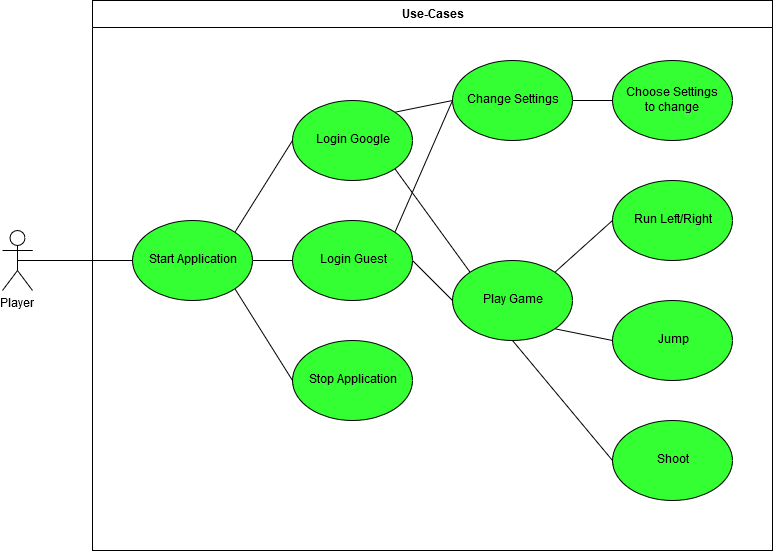

The diagram above was exported from draw.io. Its source (the exported page's mxGraphModel, read from the mxfile embedded in the PNG):
<mxGraphModel dx="2577" dy="794" grid="1" gridSize="10" guides="1" tooltips="1" connect="1" arrows="1" fold="1" page="1" pageScale="1" pageWidth="1169" pageHeight="826" background="#ffffff" math="0" shadow="0">
  <root>
    <mxCell id="0" />
    <mxCell id="1" parent="0" />
    <mxCell id="gdsnzIuS_pR4dw-8XA87-9" style="edgeStyle=orthogonalEdgeStyle;rounded=0;orthogonalLoop=1;jettySize=auto;html=1;entryX=0;entryY=0.5;entryDx=0;entryDy=0;endArrow=none;endFill=0;exitX=0.5;exitY=0.5;exitDx=0;exitDy=0;exitPerimeter=0;" parent="1" source="UCE65mSBs6iKDg8UYCPX-41" target="gdsnzIuS_pR4dw-8XA87-3" edge="1">
      <mxGeometry relative="1" as="geometry">
        <mxPoint x="-560" y="580" as="sourcePoint" />
      </mxGeometry>
    </mxCell>
    <mxCell id="UCE65mSBs6iKDg8UYCPX-41" value="&lt;div&gt;Player&lt;/div&gt;" style="shape=umlActor;verticalLabelPosition=bottom;labelBackgroundColor=#ffffff;verticalAlign=top;html=1;outlineConnect=0;" parent="1" vertex="1">
      <mxGeometry x="-570" y="510" width="30" height="60" as="geometry" />
    </mxCell>
    <mxCell id="UCE65mSBs6iKDg8UYCPX-80" value="Use-Cases" style="swimlane;whiteSpace=wrap;startSize=27;" parent="1" vertex="1">
      <mxGeometry x="-480" y="280" width="680" height="550" as="geometry" />
    </mxCell>
    <mxCell id="gdsnzIuS_pR4dw-8XA87-28" style="edgeStyle=none;rounded=0;orthogonalLoop=1;jettySize=auto;html=1;exitX=1;exitY=0;exitDx=0;exitDy=0;entryX=0;entryY=0.5;entryDx=0;entryDy=0;endArrow=none;endFill=0;" parent="UCE65mSBs6iKDg8UYCPX-80" source="UCE65mSBs6iKDg8UYCPX-81" target="gdsnzIuS_pR4dw-8XA87-5" edge="1">
      <mxGeometry relative="1" as="geometry" />
    </mxCell>
    <mxCell id="gdsnzIuS_pR4dw-8XA87-29" style="edgeStyle=none;rounded=0;orthogonalLoop=1;jettySize=auto;html=1;exitX=1;exitY=1;exitDx=0;exitDy=0;entryX=0;entryY=0;entryDx=0;entryDy=0;endArrow=none;endFill=0;" parent="UCE65mSBs6iKDg8UYCPX-80" source="UCE65mSBs6iKDg8UYCPX-81" target="gdsnzIuS_pR4dw-8XA87-6" edge="1">
      <mxGeometry relative="1" as="geometry" />
    </mxCell>
    <mxCell id="UCE65mSBs6iKDg8UYCPX-81" value="Login Google" style="ellipse;whiteSpace=wrap;html=1;fillColor=#33FF33;" parent="UCE65mSBs6iKDg8UYCPX-80" vertex="1">
      <mxGeometry x="200" y="100" width="120" height="80" as="geometry" />
    </mxCell>
    <mxCell id="gdsnzIuS_pR4dw-8XA87-30" style="edgeStyle=none;rounded=0;orthogonalLoop=1;jettySize=auto;html=1;exitX=1;exitY=0;exitDx=0;exitDy=0;entryX=0;entryY=0.5;entryDx=0;entryDy=0;endArrow=none;endFill=0;" parent="UCE65mSBs6iKDg8UYCPX-80" source="gdsnzIuS_pR4dw-8XA87-1" target="gdsnzIuS_pR4dw-8XA87-5" edge="1">
      <mxGeometry relative="1" as="geometry" />
    </mxCell>
    <mxCell id="gdsnzIuS_pR4dw-8XA87-31" style="edgeStyle=none;rounded=0;orthogonalLoop=1;jettySize=auto;html=1;exitX=1;exitY=0.5;exitDx=0;exitDy=0;entryX=0;entryY=0.5;entryDx=0;entryDy=0;endArrow=none;endFill=0;" parent="UCE65mSBs6iKDg8UYCPX-80" source="gdsnzIuS_pR4dw-8XA87-1" target="gdsnzIuS_pR4dw-8XA87-6" edge="1">
      <mxGeometry relative="1" as="geometry" />
    </mxCell>
    <mxCell id="gdsnzIuS_pR4dw-8XA87-1" value="Login Guest" style="ellipse;whiteSpace=wrap;html=1;fillColor=#33FF33;" parent="UCE65mSBs6iKDg8UYCPX-80" vertex="1">
      <mxGeometry x="200" y="220" width="120" height="80" as="geometry" />
    </mxCell>
    <mxCell id="gdsnzIuS_pR4dw-8XA87-2" value="Stop Application" style="ellipse;whiteSpace=wrap;html=1;fillColor=#33FF33;" parent="UCE65mSBs6iKDg8UYCPX-80" vertex="1">
      <mxGeometry x="200" y="340" width="120" height="80" as="geometry" />
    </mxCell>
    <mxCell id="gdsnzIuS_pR4dw-8XA87-25" style="rounded=0;orthogonalLoop=1;jettySize=auto;html=1;exitX=1;exitY=0;exitDx=0;exitDy=0;entryX=0;entryY=0.5;entryDx=0;entryDy=0;endArrow=none;endFill=0;" parent="UCE65mSBs6iKDg8UYCPX-80" source="gdsnzIuS_pR4dw-8XA87-3" target="UCE65mSBs6iKDg8UYCPX-81" edge="1">
      <mxGeometry relative="1" as="geometry" />
    </mxCell>
    <mxCell id="gdsnzIuS_pR4dw-8XA87-26" style="edgeStyle=none;rounded=0;orthogonalLoop=1;jettySize=auto;html=1;exitX=1;exitY=1;exitDx=0;exitDy=0;entryX=0;entryY=0.5;entryDx=0;entryDy=0;endArrow=none;endFill=0;" parent="UCE65mSBs6iKDg8UYCPX-80" source="gdsnzIuS_pR4dw-8XA87-3" target="gdsnzIuS_pR4dw-8XA87-2" edge="1">
      <mxGeometry relative="1" as="geometry" />
    </mxCell>
    <mxCell id="gdsnzIuS_pR4dw-8XA87-27" style="edgeStyle=none;rounded=0;orthogonalLoop=1;jettySize=auto;html=1;exitX=1;exitY=0.5;exitDx=0;exitDy=0;endArrow=none;endFill=0;" parent="UCE65mSBs6iKDg8UYCPX-80" source="gdsnzIuS_pR4dw-8XA87-3" target="gdsnzIuS_pR4dw-8XA87-1" edge="1">
      <mxGeometry relative="1" as="geometry" />
    </mxCell>
    <mxCell id="gdsnzIuS_pR4dw-8XA87-3" value="Start Application" style="ellipse;whiteSpace=wrap;html=1;fillColor=#33FF33;" parent="UCE65mSBs6iKDg8UYCPX-80" vertex="1">
      <mxGeometry x="40" y="220" width="120" height="80" as="geometry" />
    </mxCell>
    <mxCell id="gdsnzIuS_pR4dw-8XA87-39" style="edgeStyle=none;rounded=0;orthogonalLoop=1;jettySize=auto;html=1;exitX=1;exitY=0.5;exitDx=0;exitDy=0;entryX=0;entryY=0.5;entryDx=0;entryDy=0;endArrow=none;endFill=0;" parent="UCE65mSBs6iKDg8UYCPX-80" source="gdsnzIuS_pR4dw-8XA87-5" target="gdsnzIuS_pR4dw-8XA87-38" edge="1">
      <mxGeometry relative="1" as="geometry" />
    </mxCell>
    <mxCell id="gdsnzIuS_pR4dw-8XA87-5" value="Change Settings" style="ellipse;whiteSpace=wrap;html=1;fillColor=#33FF33;" parent="UCE65mSBs6iKDg8UYCPX-80" vertex="1">
      <mxGeometry x="360" y="60" width="120" height="80" as="geometry" />
    </mxCell>
    <mxCell id="gdsnzIuS_pR4dw-8XA87-33" style="edgeStyle=none;rounded=0;orthogonalLoop=1;jettySize=auto;html=1;exitX=1;exitY=0;exitDx=0;exitDy=0;entryX=0;entryY=0.5;entryDx=0;entryDy=0;endArrow=none;endFill=0;" parent="UCE65mSBs6iKDg8UYCPX-80" source="gdsnzIuS_pR4dw-8XA87-6" target="gdsnzIuS_pR4dw-8XA87-7" edge="1">
      <mxGeometry relative="1" as="geometry" />
    </mxCell>
    <mxCell id="gdsnzIuS_pR4dw-8XA87-34" style="edgeStyle=none;rounded=0;orthogonalLoop=1;jettySize=auto;html=1;exitX=1;exitY=1;exitDx=0;exitDy=0;entryX=0;entryY=0.5;entryDx=0;entryDy=0;endArrow=none;endFill=0;" parent="UCE65mSBs6iKDg8UYCPX-80" source="gdsnzIuS_pR4dw-8XA87-6" target="gdsnzIuS_pR4dw-8XA87-8" edge="1">
      <mxGeometry relative="1" as="geometry" />
    </mxCell>
    <mxCell id="gdsnzIuS_pR4dw-8XA87-35" style="edgeStyle=none;rounded=0;orthogonalLoop=1;jettySize=auto;html=1;exitX=0.5;exitY=1;exitDx=0;exitDy=0;entryX=0;entryY=0.5;entryDx=0;entryDy=0;endArrow=none;endFill=0;" parent="UCE65mSBs6iKDg8UYCPX-80" source="gdsnzIuS_pR4dw-8XA87-6" target="gdsnzIuS_pR4dw-8XA87-32" edge="1">
      <mxGeometry relative="1" as="geometry" />
    </mxCell>
    <mxCell id="gdsnzIuS_pR4dw-8XA87-6" value="Play Game" style="ellipse;whiteSpace=wrap;html=1;fillColor=#33FF33;" parent="UCE65mSBs6iKDg8UYCPX-80" vertex="1">
      <mxGeometry x="360" y="260" width="120" height="80" as="geometry" />
    </mxCell>
    <mxCell id="gdsnzIuS_pR4dw-8XA87-7" value="Run Left/Right" style="ellipse;whiteSpace=wrap;html=1;fillColor=#33FF33;" parent="UCE65mSBs6iKDg8UYCPX-80" vertex="1">
      <mxGeometry x="520" y="180" width="120" height="80" as="geometry" />
    </mxCell>
    <mxCell id="gdsnzIuS_pR4dw-8XA87-8" value="Jump" style="ellipse;whiteSpace=wrap;html=1;fillColor=#33FF33;" parent="UCE65mSBs6iKDg8UYCPX-80" vertex="1">
      <mxGeometry x="520" y="300" width="120" height="80" as="geometry" />
    </mxCell>
    <mxCell id="gdsnzIuS_pR4dw-8XA87-32" value="Shoot" style="ellipse;whiteSpace=wrap;html=1;fillColor=#33FF33;" parent="UCE65mSBs6iKDg8UYCPX-80" vertex="1">
      <mxGeometry x="520" y="420" width="120" height="80" as="geometry" />
    </mxCell>
    <mxCell id="gdsnzIuS_pR4dw-8XA87-38" value="Choose Settings&lt;br&gt;to change" style="ellipse;whiteSpace=wrap;html=1;fillColor=#33FF33;" parent="UCE65mSBs6iKDg8UYCPX-80" vertex="1">
      <mxGeometry x="520" y="60" width="120" height="80" as="geometry" />
    </mxCell>
    <mxCell id="gdsnzIuS_pR4dw-8XA87-10" style="edgeStyle=orthogonalEdgeStyle;rounded=0;orthogonalLoop=1;jettySize=auto;html=1;exitX=1;exitY=0.3333333333333333;exitDx=0;exitDy=0;exitPerimeter=0;entryX=0.5;entryY=0.5;entryDx=0;entryDy=0;entryPerimeter=0;endArrow=none;endFill=0;" parent="1" source="UCE65mSBs6iKDg8UYCPX-41" target="UCE65mSBs6iKDg8UYCPX-41" edge="1">
      <mxGeometry relative="1" as="geometry" />
    </mxCell>
  </root>
</mxGraphModel>